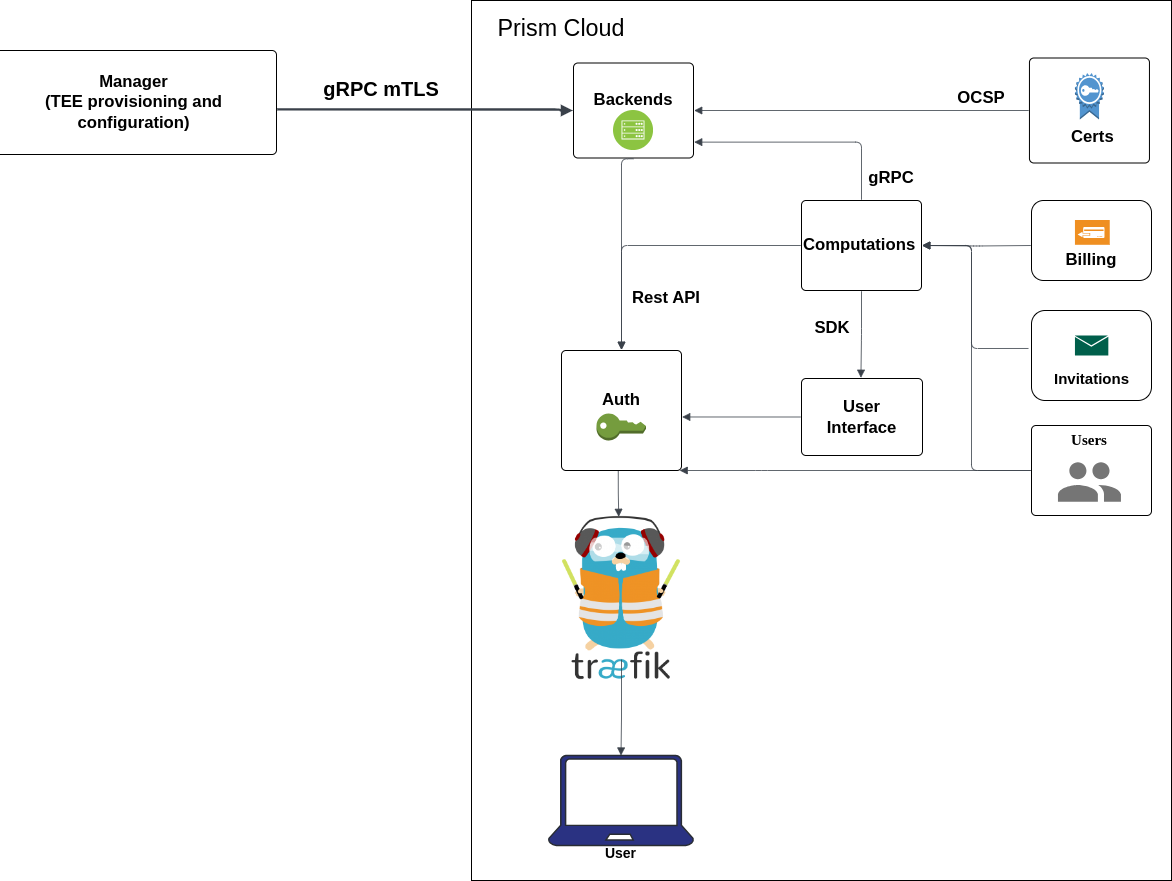

The diagram above was exported from draw.io. Its source (the exported page's mxGraphModel, read from the mxfile embedded in the PNG):
<mxGraphModel dx="1707" dy="473" grid="1" gridSize="10" guides="1" tooltips="1" connect="1" arrows="1" fold="1" page="1" pageScale="1" pageWidth="827" pageHeight="1169" math="0" shadow="0">
  <root>
    <mxCell id="0" />
    <mxCell id="1" parent="0" />
    <mxCell id="beFKodGTTEbYnD7baQCA-87" value="" style="rounded=0;whiteSpace=wrap;html=1;fillColor=none;" parent="1" vertex="1">
      <mxGeometry x="120" y="10" width="700" height="880" as="geometry" />
    </mxCell>
    <mxCell id="df5JWfFqNx3WgD6qRQb0-3" value="" style="rounded=1;whiteSpace=wrap;html=1;" vertex="1" parent="1">
      <mxGeometry x="680" y="320" width="120" height="90" as="geometry" />
    </mxCell>
    <mxCell id="df5JWfFqNx3WgD6qRQb0-1" value="" style="rounded=1;whiteSpace=wrap;html=1;" vertex="1" parent="1">
      <mxGeometry x="680" y="210" width="120" height="80" as="geometry" />
    </mxCell>
    <mxCell id="beFKodGTTEbYnD7baQCA-84" value="" style="outlineConnect=0;dashed=0;verticalLabelPosition=bottom;verticalAlign=top;align=center;html=1;shape=mxgraph.aws3.certificate;fillColor=#5294CF;gradientColor=none;" parent="1" vertex="1">
      <mxGeometry x="723.45" y="82.5" width="29" height="46.5" as="geometry" />
    </mxCell>
    <mxCell id="beFKodGTTEbYnD7baQCA-83" value="" style="image;aspect=fixed;perimeter=ellipsePerimeter;html=1;align=center;shadow=0;dashed=0;fontColor=#4277BB;labelBackgroundColor=default;fontSize=12;spacingTop=3;image=img/lib/ibm/infrastructure/mobile_backend.svg;" parent="1" vertex="1">
      <mxGeometry x="262" y="120" width="40" height="40" as="geometry" />
    </mxCell>
    <mxCell id="beFKodGTTEbYnD7baQCA-41" value="&lt;b style=&quot;&quot;&gt;Backends&lt;/b&gt;&lt;div&gt;&lt;br&gt;&lt;/div&gt;" style="html=1;overflow=block;blockSpacing=1;whiteSpace=wrap;fontSize=16.7;spacing=9;rounded=1;absoluteArcSize=1;arcSize=9;fillColor=none;strokeWidth=NaN;lucidId=1eswr883w-_9;" parent="1" vertex="1">
      <mxGeometry x="222" y="72.5" width="120" height="95" as="geometry" />
    </mxCell>
    <mxCell id="beFKodGTTEbYnD7baQCA-40" value="" style="html=1;overflow=block;blockSpacing=1;whiteSpace=wrap;fontSize=13;spacing=9;rounded=1;absoluteArcSize=1;arcSize=9;fillColor=none;strokeWidth=NaN;lucidId=qhsw84KkOfee;" parent="1" vertex="1">
      <mxGeometry x="677.95" y="67.5" width="120" height="105" as="geometry" />
    </mxCell>
    <mxCell id="beFKodGTTEbYnD7baQCA-42" value="&lt;b&gt;Certs&lt;/b&gt;" style="html=1;overflow=block;blockSpacing=1;whiteSpace=wrap;fontSize=16.7;spacing=0;strokeOpacity=100;fillOpacity=100;fillColor=none;strokeWidth=1.5;lucidId=TfswDONtwglB;strokeColor=none;" parent="1" vertex="1">
      <mxGeometry x="720" y="129" width="29" height="36" as="geometry" />
    </mxCell>
    <mxCell id="beFKodGTTEbYnD7baQCA-43" value="" style="html=1;jettySize=18;whiteSpace=wrap;fontSize=13;strokeColor=#3a414a;strokeOpacity=100;strokeWidth=0.8;rounded=1;arcSize=12;edgeStyle=orthogonalEdgeStyle;endArrow=block;endFill=1;exitX=-0.006;exitY=0.5;exitPerimeter=0;entryX=1.006;entryY=0.5;entryPerimeter=0;lucidId=~Fswk4Mgt7Dp;" parent="1" source="beFKodGTTEbYnD7baQCA-40" target="beFKodGTTEbYnD7baQCA-41" edge="1">
      <mxGeometry width="100" height="100" relative="1" as="geometry">
        <Array as="points" />
      </mxGeometry>
    </mxCell>
    <mxCell id="beFKodGTTEbYnD7baQCA-44" value="&lt;b&gt;OCSP&lt;/b&gt;" style="html=1;overflow=block;blockSpacing=1;whiteSpace=wrap;fontSize=16.7;spacing=3.8;strokeOpacity=0;fillOpacity=0;rounded=1;absoluteArcSize=1;arcSize=9;fillColor=#ffffff;strokeWidth=NaN;lucidId=KGswF2o4E27I;" parent="1" vertex="1">
      <mxGeometry x="540" y="85" width="180" height="45" as="geometry" />
    </mxCell>
    <mxCell id="beFKodGTTEbYnD7baQCA-45" value="" style="html=1;overflow=block;blockSpacing=1;whiteSpace=wrap;fontSize=13;spacing=9;rounded=1;absoluteArcSize=1;arcSize=9;fillColor=none;strokeWidth=NaN;lucidId=sHswsD28oWdW;" parent="1" vertex="1">
      <mxGeometry x="450" y="210" width="120" height="90" as="geometry" />
    </mxCell>
    <mxCell id="beFKodGTTEbYnD7baQCA-46" value="&lt;b&gt;gRPC&lt;/b&gt;" style="html=1;overflow=block;blockSpacing=1;whiteSpace=wrap;fontSize=16.7;spacing=3.8;strokeOpacity=0;fillOpacity=0;rounded=1;absoluteArcSize=1;arcSize=9;fillColor=#ffffff;strokeWidth=NaN;lucidId=FIswErwE1G5A;" parent="1" vertex="1">
      <mxGeometry x="450" y="165" width="180" height="45" as="geometry" />
    </mxCell>
    <mxCell id="beFKodGTTEbYnD7baQCA-49" value="" style="html=1;jettySize=18;whiteSpace=wrap;fontSize=13;strokeColor=#3a414a;strokeOpacity=100;strokeWidth=0.8;rounded=1;arcSize=12;edgeStyle=orthogonalEdgeStyle;startArrow=none;endArrow=block;endFill=1;exitX=-0.006;exitY=0.5;exitPerimeter=0;entryX=1.006;entryY=0.5;entryPerimeter=0;lucidId=TJswr~ESlW2d;" parent="1" target="beFKodGTTEbYnD7baQCA-45" edge="1">
      <mxGeometry width="100" height="100" relative="1" as="geometry">
        <Array as="points" />
        <mxPoint x="679.31" y="255" as="sourcePoint" />
      </mxGeometry>
    </mxCell>
    <mxCell id="beFKodGTTEbYnD7baQCA-50" value="" style="html=1;jettySize=18;whiteSpace=wrap;fontSize=13;strokeColor=#3a414a;strokeOpacity=100;strokeWidth=0.8;rounded=1;arcSize=12;edgeStyle=orthogonalEdgeStyle;startArrow=none;endArrow=block;endFill=1;exitX=-0.025;exitY=0.422;exitPerimeter=0;entryX=1.006;entryY=0.5;entryPerimeter=0;lucidId=9JswavflL~Ar;exitDx=0;exitDy=0;" parent="1" source="df5JWfFqNx3WgD6qRQb0-3" target="beFKodGTTEbYnD7baQCA-45" edge="1">
      <mxGeometry width="100" height="100" relative="1" as="geometry">
        <Array as="points">
          <mxPoint x="620" y="358" />
          <mxPoint x="620" y="255" />
        </Array>
        <mxPoint x="674.2800000000002" y="358.11" as="sourcePoint" />
      </mxGeometry>
    </mxCell>
    <mxCell id="beFKodGTTEbYnD7baQCA-51" value="" style="html=1;overflow=block;blockSpacing=1;whiteSpace=wrap;fontSize=13;spacing=9;rounded=1;absoluteArcSize=1;arcSize=9;fillColor=none;strokeWidth=NaN;lucidId=TKswSaDGMoHc;" parent="1" vertex="1">
      <mxGeometry x="680" y="435" width="120" height="90" as="geometry" />
    </mxCell>
    <mxCell id="beFKodGTTEbYnD7baQCA-52" value="" style="html=1;jettySize=18;whiteSpace=wrap;fontSize=13;strokeColor=#3a414a;strokeOpacity=100;strokeWidth=0.8;rounded=1;arcSize=12;edgeStyle=orthogonalEdgeStyle;startArrow=none;endArrow=block;endFill=1;exitX=-0.006;exitY=0.5;exitPerimeter=0;entryX=1.006;entryY=0.5;entryPerimeter=0;lucidId=2KswKdT7P2kT;" parent="1" source="beFKodGTTEbYnD7baQCA-51" target="beFKodGTTEbYnD7baQCA-45" edge="1">
      <mxGeometry width="100" height="100" relative="1" as="geometry">
        <Array as="points">
          <mxPoint x="620" y="480" />
          <mxPoint x="620" y="255" />
        </Array>
      </mxGeometry>
    </mxCell>
    <mxCell id="beFKodGTTEbYnD7baQCA-54" value="&lt;font style=&quot;font-size: 15px;&quot;&gt;&lt;b style=&quot;&quot;&gt;Users&lt;/b&gt;&lt;/font&gt;&lt;div style=&quot;font-size: 15px;&quot;&gt;&lt;font style=&quot;font-size: 15px;&quot;&gt;&lt;b&gt;&lt;br&gt;&lt;/b&gt;&lt;/font&gt;&lt;/div&gt;&lt;div style=&quot;font-size: 15px;&quot;&gt;&lt;font style=&quot;font-size: 15px;&quot;&gt;&lt;br&gt;&lt;/font&gt;&lt;/div&gt;" style="rounded=1;absoluteArcSize=1;arcSize=2;verticalAlign=bottom;fillColor=none;strokeColor=none;whiteSpace=wrap;fontSize=10;fontFamily=Roboto;spacing=0;shadow=1;strokeWidth=1.5;html=1;" parent="1" vertex="1">
      <mxGeometry x="692.95" y="450" width="90" height="45" as="geometry" />
    </mxCell>
    <mxCell id="beFKodGTTEbYnD7baQCA-55" style="shape=mxgraph.gcp2.users;part=1;dashed=0;connectable=0;html=1;strokeColor=none;shadow=0;whiteSpace=wrap;fontSize=10;fontFamily=Roboto;spacing=0;rounded=1;absoluteArcSize=1;arcSize=3;fillColor=#757575;strokeWidth=1.5;" parent="beFKodGTTEbYnD7baQCA-54" vertex="1">
      <mxGeometry x="0.5" width="62.99999999999999" height="39.69" relative="1" as="geometry">
        <mxPoint x="-31.499999999999996" y="21.654999999999998" as="offset" />
      </mxGeometry>
    </mxCell>
    <mxCell id="beFKodGTTEbYnD7baQCA-53" value="&lt;b&gt;Billing&lt;/b&gt;" style="html=1;overflow=block;blockSpacing=1;whiteSpace=wrap;fontSize=16.7;spacing=0;strokeOpacity=100;fillOpacity=100;fillColor=none;strokeWidth=1.5;lucidId=1LswUrDfBuQz;strokeColor=none;" parent="1" vertex="1">
      <mxGeometry x="710" y="240" width="60" height="60" as="geometry" />
    </mxCell>
    <mxCell id="beFKodGTTEbYnD7baQCA-56" value="&lt;b&gt;Computations&lt;/b&gt;" style="html=1;overflow=block;blockSpacing=1;whiteSpace=wrap;fontSize=16.7;spacing=0;strokeOpacity=100;fillOpacity=100;fillColor=none;strokeWidth=1.5;lucidId=-Nsw_SIIjJT2;strokeColor=none;" parent="1" vertex="1">
      <mxGeometry x="452" y="229.5" width="58" height="51" as="geometry" />
    </mxCell>
    <mxCell id="beFKodGTTEbYnD7baQCA-57" value="&lt;font style=&quot;font-size: 15px;&quot;&gt;&lt;b style=&quot;&quot;&gt;Invitations&lt;/b&gt;&lt;/font&gt;" style="html=1;overflow=block;blockSpacing=1;whiteSpace=wrap;fontSize=13;spacing=0;strokeOpacity=100;rounded=1;absoluteArcSize=1;arcSize=9;fillColor=none;strokeWidth=1.5;lucidId=gPswYdARApgS;strokeColor=none;" parent="1" vertex="1">
      <mxGeometry x="694.5" y="365" width="91" height="45" as="geometry" />
    </mxCell>
    <mxCell id="beFKodGTTEbYnD7baQCA-58" value="&lt;b&gt;User Interface&lt;/b&gt;" style="html=1;overflow=block;blockSpacing=1;whiteSpace=wrap;fontSize=16.7;spacing=9;rounded=1;absoluteArcSize=1;arcSize=9;fillColor=none;strokeWidth=NaN;lucidId=ASswBWGDC46y;" parent="1" vertex="1">
      <mxGeometry x="450" y="388" width="121" height="77" as="geometry" />
    </mxCell>
    <mxCell id="beFKodGTTEbYnD7baQCA-59" value="&lt;font style=&quot;font-size: 14px;&quot;&gt;&lt;b&gt;User&lt;/b&gt;&lt;/font&gt;" style="html=1;overflow=block;blockSpacing=1;whiteSpace=wrap;verticalLabelPosition=bottom;verticalAlign=top;shape=mxgraph.azure.laptop;fontSize=13;spacing=0;strokeColor=#282c33;strokeOpacity=100;rounded=1;absoluteArcSize=1;arcSize=9;fillColor=#2a3282;strokeWidth=1.5;lucidId=FTswJLPDnySe;" parent="1" vertex="1">
      <mxGeometry x="197" y="765" width="145" height="90" as="geometry" />
    </mxCell>
    <mxCell id="beFKodGTTEbYnD7baQCA-60" value="" style="html=1;overflow=block;blockSpacing=1;whiteSpace=wrap;shape=image;fontSize=13;spacing=3.8;strokeColor=none;strokeOpacity=100;strokeWidth=0;image=https://images.lucid.app/images/a4aea970-d8f4-4fe8-96a5-cdfa55d1c7b7/content;imageAspect=0;lucidId=dUsw7mKmy9kp;" parent="1" vertex="1">
      <mxGeometry x="210" y="525" width="120" height="165" as="geometry" />
    </mxCell>
    <mxCell id="beFKodGTTEbYnD7baQCA-61" value="" style="html=1;jettySize=18;whiteSpace=wrap;fontSize=13;strokeColor=#3a414a;strokeOpacity=100;strokeWidth=0.8;rounded=1;arcSize=12;edgeStyle=orthogonalEdgeStyle;startArrow=none;endArrow=block;endFill=1;exitX=0.5;exitY=1.008;exitPerimeter=0;entryX=0.491;entryY=-0.01;entryPerimeter=0;lucidId=sVsw4ncnRLKI;" parent="1" source="beFKodGTTEbYnD7baQCA-45" target="beFKodGTTEbYnD7baQCA-58" edge="1">
      <mxGeometry width="100" height="100" relative="1" as="geometry">
        <Array as="points" />
      </mxGeometry>
    </mxCell>
    <mxCell id="beFKodGTTEbYnD7baQCA-62" value="" style="html=1;jettySize=18;whiteSpace=wrap;fontSize=13;strokeColor=#3a414a;strokeOpacity=100;strokeWidth=0.8;rounded=1;arcSize=12;edgeStyle=orthogonalEdgeStyle;startArrow=none;endArrow=block;endFill=1;exitX=0.5;exitY=0.873;exitPerimeter=0;entryX=0.5;entryY=0;entryPerimeter=0;lucidId=oWswDE5G-~Yd;" parent="1" source="beFKodGTTEbYnD7baQCA-60" target="beFKodGTTEbYnD7baQCA-59" edge="1">
      <mxGeometry width="100" height="100" relative="1" as="geometry">
        <Array as="points" />
      </mxGeometry>
    </mxCell>
    <mxCell id="beFKodGTTEbYnD7baQCA-63" value="&lt;b&gt;Rest API&lt;/b&gt;" style="html=1;overflow=block;blockSpacing=1;whiteSpace=wrap;fontSize=16.7;spacing=3.8;strokeOpacity=0;fillOpacity=0;rounded=1;absoluteArcSize=1;arcSize=9;fillColor=#ffffff;strokeWidth=NaN;lucidId=MWswhpx8asIO;" parent="1" vertex="1">
      <mxGeometry x="225" y="285" width="180" height="45" as="geometry" />
    </mxCell>
    <mxCell id="beFKodGTTEbYnD7baQCA-64" value="&lt;b&gt;SDK&lt;/b&gt;" style="html=1;overflow=block;blockSpacing=1;whiteSpace=wrap;fontSize=16.7;spacing=3.8;strokeOpacity=0;fillOpacity=0;rounded=1;absoluteArcSize=1;arcSize=9;fillColor=#ffffff;strokeWidth=NaN;lucidId=8Wsw514ejA4L;" parent="1" vertex="1">
      <mxGeometry x="391" y="315" width="180" height="45" as="geometry" />
    </mxCell>
    <mxCell id="beFKodGTTEbYnD7baQCA-65" value="Prism Cloud" style="html=1;overflow=block;blockSpacing=1;whiteSpace=wrap;fontSize=23.3;spacing=3.8;strokeOpacity=0;fillOpacity=0;rounded=1;absoluteArcSize=1;arcSize=9;fillColor=#ffffff;strokeWidth=NaN;lucidId=wZswcpRurpgL;" parent="1" vertex="1">
      <mxGeometry x="120" y="15" width="180" height="45" as="geometry" />
    </mxCell>
    <mxCell id="beFKodGTTEbYnD7baQCA-66" value="&lt;b&gt;Manager&lt;br&gt;(TEE provisioning and configuration)&lt;/b&gt;" style="html=1;overflow=block;blockSpacing=1;whiteSpace=wrap;fontSize=16.7;spacing=9;rounded=1;absoluteArcSize=1;arcSize=9;fillColor=none;strokeWidth=NaN;lucidId=Z3swfLOt0t_w;" parent="1" vertex="1">
      <mxGeometry x="-360" y="60" width="285" height="104" as="geometry" />
    </mxCell>
    <mxCell id="beFKodGTTEbYnD7baQCA-67" value="" style="html=1;jettySize=18;whiteSpace=wrap;fontSize=13;strokeColor=#3a414a;strokeOpacity=100;strokeWidth=2.3;rounded=1;arcSize=12;edgeStyle=orthogonalEdgeStyle;endArrow=block;endFill=1;exitX=1.003;exitY=0.567;exitPerimeter=0;entryX=-0.006;entryY=0.5;entryPerimeter=0;lucidId=_4sw_.jahiCY;" parent="1" source="beFKodGTTEbYnD7baQCA-66" target="beFKodGTTEbYnD7baQCA-41" edge="1">
      <mxGeometry width="100" height="100" relative="1" as="geometry">
        <Array as="points">
          <mxPoint x="209" y="120" />
        </Array>
      </mxGeometry>
    </mxCell>
    <mxCell id="beFKodGTTEbYnD7baQCA-68" value="&lt;b&gt;gRPC mTLS&lt;/b&gt;" style="html=1;overflow=block;blockSpacing=1;whiteSpace=wrap;fontSize=20;spacing=3.8;strokeOpacity=0;fillOpacity=0;rounded=1;absoluteArcSize=1;arcSize=9;fillColor=#ffffff;strokeWidth=NaN;lucidId=k7swCT77izy-;" parent="1" vertex="1">
      <mxGeometry x="-60" y="75" width="180" height="45" as="geometry" />
    </mxCell>
    <mxCell id="beFKodGTTEbYnD7baQCA-69" value="&lt;b&gt;Auth&lt;br&gt;&lt;br&gt;&lt;/b&gt;" style="html=1;overflow=block;blockSpacing=1;whiteSpace=wrap;fontSize=16.7;spacing=3.8;rounded=1;absoluteArcSize=1;arcSize=9;fillColor=none;strokeWidth=NaN;lucidId=BZDx~VZ.Hfex;container=1;collapsible=0;" parent="1" vertex="1">
      <mxGeometry x="210" y="360" width="120" height="120" as="geometry" />
    </mxCell>
    <mxCell id="beFKodGTTEbYnD7baQCA-85" value="" style="outlineConnect=0;dashed=0;verticalLabelPosition=bottom;verticalAlign=top;align=center;html=1;shape=mxgraph.aws3.add_on;fillColor=#759C3E;gradientColor=none;" parent="beFKodGTTEbYnD7baQCA-69" vertex="1">
      <mxGeometry x="35" y="63" width="49.5" height="27" as="geometry" />
    </mxCell>
    <mxCell id="beFKodGTTEbYnD7baQCA-71" value="" style="html=1;jettySize=18;whiteSpace=wrap;fontSize=13;strokeColor=#3a414a;strokeOpacity=100;strokeWidth=0.8;rounded=1;arcSize=12;edgeStyle=orthogonalEdgeStyle;startArrow=none;endArrow=block;endFill=1;exitX=-0.006;exitY=0.5;exitPerimeter=0;entryX=1.006;entryY=0.554;entryPerimeter=0;lucidId=s1Dxvy97eEo.;" parent="1" source="beFKodGTTEbYnD7baQCA-58" target="beFKodGTTEbYnD7baQCA-69" edge="1">
      <mxGeometry width="100" height="100" relative="1" as="geometry">
        <Array as="points" />
      </mxGeometry>
    </mxCell>
    <mxCell id="beFKodGTTEbYnD7baQCA-72" value="" style="html=1;jettySize=18;whiteSpace=wrap;fontSize=13;strokeColor=#3a414a;strokeOpacity=100;strokeWidth=0.8;rounded=1;arcSize=12;edgeStyle=orthogonalEdgeStyle;startArrow=none;endArrow=block;endFill=1;exitX=-0.006;exitY=0.5;exitPerimeter=0;entryX=0.985;entryY=1;entryPerimeter=0;lucidId=G1DxwArZ-ze5;" parent="1" source="beFKodGTTEbYnD7baQCA-51" target="beFKodGTTEbYnD7baQCA-69" edge="1">
      <mxGeometry width="100" height="100" relative="1" as="geometry">
        <Array as="points">
          <mxPoint x="410" y="480" />
          <mxPoint x="410" y="480" />
        </Array>
      </mxGeometry>
    </mxCell>
    <mxCell id="beFKodGTTEbYnD7baQCA-73" value="" style="html=1;jettySize=18;whiteSpace=wrap;fontSize=13;strokeColor=#3a414a;strokeOpacity=100;strokeWidth=0.8;rounded=1;arcSize=12;edgeStyle=orthogonalEdgeStyle;startArrow=none;endArrow=block;endFill=1;exitX=-0.006;exitY=0.5;exitPerimeter=0;entryX=0.5;entryY=-0.006;entryPerimeter=0;lucidId=61DxgSPJ2uUs;" parent="1" source="beFKodGTTEbYnD7baQCA-45" target="beFKodGTTEbYnD7baQCA-69" edge="1">
      <mxGeometry width="100" height="100" relative="1" as="geometry">
        <Array as="points" />
      </mxGeometry>
    </mxCell>
    <mxCell id="beFKodGTTEbYnD7baQCA-74" value="" style="html=1;jettySize=18;whiteSpace=wrap;fontSize=13;strokeColor=#3a414a;strokeOpacity=100;strokeWidth=0.8;rounded=1;arcSize=12;edgeStyle=orthogonalEdgeStyle;startArrow=none;endArrow=block;endFill=1;exitX=0.5;exitY=1.008;exitPerimeter=0;entryX=0.5;entryY=-0.006;entryPerimeter=0;lucidId=n2DxPUE1XJNW;" parent="1" source="beFKodGTTEbYnD7baQCA-41" target="beFKodGTTEbYnD7baQCA-69" edge="1">
      <mxGeometry width="100" height="100" relative="1" as="geometry">
        <Array as="points">
          <mxPoint x="270" y="168" />
        </Array>
      </mxGeometry>
    </mxCell>
    <mxCell id="beFKodGTTEbYnD7baQCA-75" value="" style="html=1;jettySize=18;whiteSpace=wrap;fontSize=13;strokeColor=#3a414a;strokeOpacity=100;strokeWidth=0.8;rounded=1;arcSize=12;edgeStyle=orthogonalEdgeStyle;endArrow=block;endFill=1;exitX=0.5;exitY=-0.008;exitPerimeter=0;entryX=1.006;entryY=0.833;entryPerimeter=0;lucidId=h3Dx8F4xg5Pd;" parent="1" source="beFKodGTTEbYnD7baQCA-45" target="beFKodGTTEbYnD7baQCA-41" edge="1">
      <mxGeometry width="100" height="100" relative="1" as="geometry">
        <Array as="points" />
      </mxGeometry>
    </mxCell>
    <mxCell id="beFKodGTTEbYnD7baQCA-76" value="" style="html=1;jettySize=18;whiteSpace=wrap;fontSize=13;strokeColor=#3a414a;strokeOpacity=100;strokeWidth=0.8;rounded=1;arcSize=12;edgeStyle=orthogonalEdgeStyle;startArrow=none;endArrow=block;endFill=1;exitX=0.473;exitY=1.006;exitPerimeter=0;entryX=0.477;entryY=0.008;entryPerimeter=0;lucidId=x4DxhF6t0xLz;" parent="1" source="beFKodGTTEbYnD7baQCA-69" target="beFKodGTTEbYnD7baQCA-60" edge="1">
      <mxGeometry width="100" height="100" relative="1" as="geometry">
        <Array as="points" />
      </mxGeometry>
    </mxCell>
    <mxCell id="df5JWfFqNx3WgD6qRQb0-2" value="" style="shadow=0;dashed=0;html=1;strokeColor=none;fillColor=#EF8F21;labelPosition=center;verticalLabelPosition=bottom;verticalAlign=top;align=center;outlineConnect=0;shape=mxgraph.veeam.chargeback_and_billing_capabilities;" vertex="1" parent="1">
      <mxGeometry x="723.45" y="229.5" width="34.8" height="24.8" as="geometry" />
    </mxCell>
    <mxCell id="df5JWfFqNx3WgD6qRQb0-4" value="" style="sketch=0;pointerEvents=1;shadow=0;dashed=0;html=1;strokeColor=none;fillColor=#005F4B;labelPosition=center;verticalLabelPosition=bottom;verticalAlign=top;align=center;outlineConnect=0;shape=mxgraph.veeam2.letter;" vertex="1" parent="1">
      <mxGeometry x="723.45" y="345" width="33.4" height="20" as="geometry" />
    </mxCell>
  </root>
</mxGraphModel>